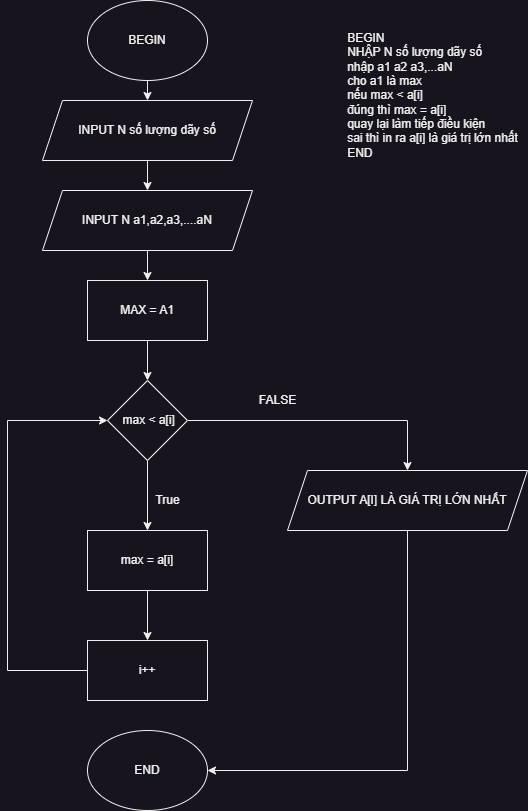

The diagram above was exported from draw.io. Its source (the exported page's mxGraphModel, read from the mxfile embedded in the PNG):
<mxGraphModel dx="1036" dy="606" grid="1" gridSize="10" guides="1" tooltips="1" connect="1" arrows="1" fold="1" page="1" pageScale="1" pageWidth="827" pageHeight="1169" math="0" shadow="0">
  <root>
    <mxCell id="WIyWlLk6GJQsqaUBKTNV-0" />
    <mxCell id="WIyWlLk6GJQsqaUBKTNV-1" parent="WIyWlLk6GJQsqaUBKTNV-0" />
    <mxCell id="7GD2s7pdR813e8ux6N_H-3" style="edgeStyle=orthogonalEdgeStyle;rounded=0;orthogonalLoop=1;jettySize=auto;html=1;exitX=0.5;exitY=1;exitDx=0;exitDy=0;entryX=0.5;entryY=0;entryDx=0;entryDy=0;" parent="WIyWlLk6GJQsqaUBKTNV-1" source="7GD2s7pdR813e8ux6N_H-0" target="7GD2s7pdR813e8ux6N_H-2" edge="1">
      <mxGeometry relative="1" as="geometry" />
    </mxCell>
    <mxCell id="7GD2s7pdR813e8ux6N_H-0" value="BEGIN" style="ellipse;whiteSpace=wrap;html=1;" parent="WIyWlLk6GJQsqaUBKTNV-1" vertex="1">
      <mxGeometry x="330" y="10" width="120" height="80" as="geometry" />
    </mxCell>
    <mxCell id="7GD2s7pdR813e8ux6N_H-1" value="END" style="ellipse;whiteSpace=wrap;html=1;" parent="WIyWlLk6GJQsqaUBKTNV-1" vertex="1">
      <mxGeometry x="330" y="740" width="120" height="80" as="geometry" />
    </mxCell>
    <mxCell id="7GD2s7pdR813e8ux6N_H-5" style="edgeStyle=orthogonalEdgeStyle;rounded=0;orthogonalLoop=1;jettySize=auto;html=1;exitX=0.5;exitY=1;exitDx=0;exitDy=0;entryX=0.5;entryY=0;entryDx=0;entryDy=0;" parent="WIyWlLk6GJQsqaUBKTNV-1" source="7GD2s7pdR813e8ux6N_H-2" target="7GD2s7pdR813e8ux6N_H-4" edge="1">
      <mxGeometry relative="1" as="geometry" />
    </mxCell>
    <mxCell id="7GD2s7pdR813e8ux6N_H-2" value="INPUT N số lượng dãy số" style="shape=parallelogram;perimeter=parallelogramPerimeter;whiteSpace=wrap;html=1;fixedSize=1;" parent="WIyWlLk6GJQsqaUBKTNV-1" vertex="1">
      <mxGeometry x="285" y="110" width="210" height="60" as="geometry" />
    </mxCell>
    <mxCell id="7GD2s7pdR813e8ux6N_H-8" style="edgeStyle=orthogonalEdgeStyle;rounded=0;orthogonalLoop=1;jettySize=auto;html=1;exitX=0.5;exitY=1;exitDx=0;exitDy=0;entryX=0.5;entryY=0;entryDx=0;entryDy=0;" parent="WIyWlLk6GJQsqaUBKTNV-1" source="7GD2s7pdR813e8ux6N_H-4" target="7GD2s7pdR813e8ux6N_H-6" edge="1">
      <mxGeometry relative="1" as="geometry" />
    </mxCell>
    <mxCell id="7GD2s7pdR813e8ux6N_H-4" value="INPUT N a1,a2,a3,....aN" style="shape=parallelogram;perimeter=parallelogramPerimeter;whiteSpace=wrap;html=1;fixedSize=1;" parent="WIyWlLk6GJQsqaUBKTNV-1" vertex="1">
      <mxGeometry x="285" y="200" width="210" height="60" as="geometry" />
    </mxCell>
    <mxCell id="7GD2s7pdR813e8ux6N_H-17" style="edgeStyle=orthogonalEdgeStyle;rounded=0;orthogonalLoop=1;jettySize=auto;html=1;exitX=0.5;exitY=1;exitDx=0;exitDy=0;entryX=0.5;entryY=0;entryDx=0;entryDy=0;" parent="WIyWlLk6GJQsqaUBKTNV-1" source="7GD2s7pdR813e8ux6N_H-6" target="7GD2s7pdR813e8ux6N_H-16" edge="1">
      <mxGeometry relative="1" as="geometry" />
    </mxCell>
    <mxCell id="7GD2s7pdR813e8ux6N_H-6" value="MAX = A1" style="rounded=0;whiteSpace=wrap;html=1;" parent="WIyWlLk6GJQsqaUBKTNV-1" vertex="1">
      <mxGeometry x="330" y="290" width="120" height="60" as="geometry" />
    </mxCell>
    <mxCell id="7GD2s7pdR813e8ux6N_H-18" style="edgeStyle=orthogonalEdgeStyle;rounded=0;orthogonalLoop=1;jettySize=auto;html=1;exitX=0.5;exitY=1;exitDx=0;exitDy=0;entryX=0.5;entryY=0;entryDx=0;entryDy=0;" parent="WIyWlLk6GJQsqaUBKTNV-1" source="7GD2s7pdR813e8ux6N_H-16" target="7GD2s7pdR813e8ux6N_H-19" edge="1">
      <mxGeometry relative="1" as="geometry">
        <mxPoint x="390" y="530" as="targetPoint" />
      </mxGeometry>
    </mxCell>
    <mxCell id="7GD2s7pdR813e8ux6N_H-25" style="edgeStyle=orthogonalEdgeStyle;rounded=0;orthogonalLoop=1;jettySize=auto;html=1;exitX=1;exitY=0.5;exitDx=0;exitDy=0;entryX=0.5;entryY=0;entryDx=0;entryDy=0;" parent="WIyWlLk6GJQsqaUBKTNV-1" source="7GD2s7pdR813e8ux6N_H-16" target="7GD2s7pdR813e8ux6N_H-24" edge="1">
      <mxGeometry relative="1" as="geometry" />
    </mxCell>
    <mxCell id="7GD2s7pdR813e8ux6N_H-16" value="&amp;nbsp;max &amp;lt; a[i]" style="rhombus;whiteSpace=wrap;html=1;" parent="WIyWlLk6GJQsqaUBKTNV-1" vertex="1">
      <mxGeometry x="350" y="390" width="80" height="80" as="geometry" />
    </mxCell>
    <mxCell id="jAFgYM-igHgLpSX9UYP3-1" style="edgeStyle=orthogonalEdgeStyle;rounded=0;orthogonalLoop=1;jettySize=auto;html=1;entryX=0.5;entryY=0;entryDx=0;entryDy=0;" parent="WIyWlLk6GJQsqaUBKTNV-1" source="7GD2s7pdR813e8ux6N_H-19" target="jAFgYM-igHgLpSX9UYP3-0" edge="1">
      <mxGeometry relative="1" as="geometry" />
    </mxCell>
    <mxCell id="7GD2s7pdR813e8ux6N_H-19" value="max = a[i]" style="rounded=0;whiteSpace=wrap;html=1;" parent="WIyWlLk6GJQsqaUBKTNV-1" vertex="1">
      <mxGeometry x="330" y="540" width="120" height="60" as="geometry" />
    </mxCell>
    <mxCell id="7GD2s7pdR813e8ux6N_H-20" value="True" style="text;html=1;align=center;verticalAlign=middle;resizable=0;points=[];autosize=1;" parent="WIyWlLk6GJQsqaUBKTNV-1" vertex="1">
      <mxGeometry x="390" y="500" width="40" height="20" as="geometry" />
    </mxCell>
    <mxCell id="7GD2s7pdR813e8ux6N_H-27" style="edgeStyle=orthogonalEdgeStyle;rounded=0;orthogonalLoop=1;jettySize=auto;html=1;exitX=0.5;exitY=1;exitDx=0;exitDy=0;entryX=1;entryY=0.5;entryDx=0;entryDy=0;" parent="WIyWlLk6GJQsqaUBKTNV-1" source="7GD2s7pdR813e8ux6N_H-24" target="7GD2s7pdR813e8ux6N_H-1" edge="1">
      <mxGeometry relative="1" as="geometry" />
    </mxCell>
    <mxCell id="7GD2s7pdR813e8ux6N_H-24" value="OUTPUT A[I] LÀ GIÁ TRỊ LỚN NHẤT" style="shape=parallelogram;perimeter=parallelogramPerimeter;whiteSpace=wrap;html=1;fixedSize=1;" parent="WIyWlLk6GJQsqaUBKTNV-1" vertex="1">
      <mxGeometry x="530" y="480" width="240" height="60" as="geometry" />
    </mxCell>
    <mxCell id="7GD2s7pdR813e8ux6N_H-26" value="FALSE" style="text;html=1;align=center;verticalAlign=middle;resizable=0;points=[];autosize=1;" parent="WIyWlLk6GJQsqaUBKTNV-1" vertex="1">
      <mxGeometry x="495" y="400" width="50" height="20" as="geometry" />
    </mxCell>
    <mxCell id="7GD2s7pdR813e8ux6N_H-29" value="&lt;div style=&quot;text-align: left&quot;&gt;&lt;span&gt;BEGIN&lt;/span&gt;&lt;/div&gt;&lt;div style=&quot;text-align: left&quot;&gt;&lt;span&gt;NHẬP N số lượng dãy số&amp;nbsp;&lt;/span&gt;&lt;/div&gt;&lt;div style=&quot;text-align: left&quot;&gt;&lt;span&gt;nhập a1 a2 a3,...aN&lt;/span&gt;&lt;/div&gt;&lt;div style=&quot;text-align: left&quot;&gt;&lt;span&gt;cho a1 là max&lt;/span&gt;&lt;/div&gt;&lt;div style=&quot;text-align: left&quot;&gt;&lt;span&gt;nếu max &amp;lt; a[i]&lt;/span&gt;&lt;/div&gt;&lt;div style=&quot;text-align: left&quot;&gt;&lt;span&gt;đúng thì max = a[i]&lt;/span&gt;&lt;/div&gt;&lt;div style=&quot;text-align: left&quot;&gt;&lt;span&gt;quay lại làm tiếp điều kiện&lt;/span&gt;&lt;/div&gt;&lt;div style=&quot;text-align: left&quot;&gt;&lt;span&gt;sai thì in ra a[i] là giá trị lớn nhất&lt;/span&gt;&lt;/div&gt;&lt;div style=&quot;text-align: left&quot;&gt;&lt;span&gt;END&lt;/span&gt;&lt;/div&gt;" style="text;html=1;align=center;verticalAlign=middle;resizable=0;points=[];autosize=1;" parent="WIyWlLk6GJQsqaUBKTNV-1" vertex="1">
      <mxGeometry x="580" y="40" width="190" height="130" as="geometry" />
    </mxCell>
    <mxCell id="jAFgYM-igHgLpSX9UYP3-3" style="edgeStyle=orthogonalEdgeStyle;rounded=0;orthogonalLoop=1;jettySize=auto;html=1;entryX=0;entryY=0.5;entryDx=0;entryDy=0;" parent="WIyWlLk6GJQsqaUBKTNV-1" source="jAFgYM-igHgLpSX9UYP3-0" target="7GD2s7pdR813e8ux6N_H-16" edge="1">
      <mxGeometry y="80" relative="1" as="geometry">
        <mxPoint x="230" y="560" as="targetPoint" />
        <Array as="points">
          <mxPoint x="250" y="680" />
          <mxPoint x="250" y="430" />
        </Array>
        <mxPoint as="offset" />
      </mxGeometry>
    </mxCell>
    <mxCell id="jAFgYM-igHgLpSX9UYP3-0" value="i++" style="rounded=0;whiteSpace=wrap;html=1;" parent="WIyWlLk6GJQsqaUBKTNV-1" vertex="1">
      <mxGeometry x="330" y="650" width="120" height="60" as="geometry" />
    </mxCell>
  </root>
</mxGraphModel>